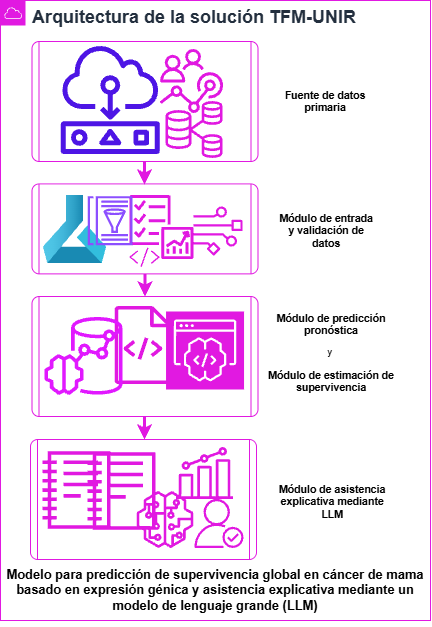

The diagram above was exported from draw.io. Its source (the exported page's mxGraphModel, read from the mxfile embedded in the PNG):
<mxGraphModel dx="717" dy="388" grid="1" gridSize="10" guides="1" tooltips="1" connect="1" arrows="1" fold="1" page="1" pageScale="1" pageWidth="827" pageHeight="1169" math="0" shadow="0">
  <root>
    <mxCell id="0" />
    <mxCell id="1" parent="0" />
    <mxCell id="nM9EGUX5JNidnoDJT7WO-2" parent="1" style="points=[[0,0],[0.25,0],[0.5,0],[0.75,0],[1,0],[1,0.25],[1,0.5],[1,0.75],[1,1],[0.75,1],[0.5,1],[0.25,1],[0,1],[0,0.75],[0,0.5],[0,0.25]];outlineConnect=0;gradientColor=none;html=1;whiteSpace=wrap;fontSize=18;fontStyle=1;container=1;pointerEvents=0;collapsible=0;recursiveResize=0;shape=mxgraph.aws4.group;grIcon=mxgraph.aws4.group_aws_cloud;strokeColor=light-dark(#e119e1, #bdc7d4);fillColor=none;verticalAlign=top;align=left;spacingLeft=30;fontColor=#232F3E;dashed=0;" value="Arquitectura de la solución TFM-UNIR" vertex="1">
      <mxGeometry height="620" width="430" x="220" y="30" as="geometry" />
    </mxCell>
    <mxCell id="nM9EGUX5JNidnoDJT7WO-37" parent="nM9EGUX5JNidnoDJT7WO-2" style="verticalLabelPosition=bottom;verticalAlign=top;html=1;shape=process;whiteSpace=wrap;rounded=1;size=0.02050113895216401;arcSize=6;labelPerimeter=1;strokeColor=light-dark(#e119e1, #ededed);" value="" vertex="1">
      <mxGeometry height="120" width="226" x="30" y="439" as="geometry" />
    </mxCell>
    <mxCell id="nM9EGUX5JNidnoDJT7WO-36" parent="nM9EGUX5JNidnoDJT7WO-2" style="verticalLabelPosition=bottom;verticalAlign=top;html=1;shape=process;whiteSpace=wrap;rounded=1;size=0.02050113895216401;arcSize=6;labelPerimeter=1;strokeColor=light-dark(#e119e1, #ededed);" value="" vertex="1">
      <mxGeometry height="120" width="226" x="31.5" y="296" as="geometry" />
    </mxCell>
    <mxCell id="nM9EGUX5JNidnoDJT7WO-51" edge="1" parent="nM9EGUX5JNidnoDJT7WO-2" source="nM9EGUX5JNidnoDJT7WO-35" style="edgeStyle=orthogonalEdgeStyle;rounded=0;orthogonalLoop=1;jettySize=auto;html=1;defaultLabelBackgroundColor=page;entryX=0.5;entryY=0;entryDx=0;entryDy=0;strokeColor=light-dark(#e119e1, #ededed);strokeWidth=3;" target="nM9EGUX5JNidnoDJT7WO-36" value="">
      <mxGeometry relative="1" as="geometry" />
    </mxCell>
    <mxCell id="nM9EGUX5JNidnoDJT7WO-35" parent="nM9EGUX5JNidnoDJT7WO-2" style="verticalLabelPosition=bottom;verticalAlign=top;html=1;shape=process;whiteSpace=wrap;rounded=1;size=0.02654867256637168;arcSize=8;labelPerimeter=1;strokeColor=light-dark(#e119e1, #ededed);" value="" vertex="1">
      <mxGeometry height="90" width="226" x="31.5" y="183.38" as="geometry" />
    </mxCell>
    <mxCell id="nM9EGUX5JNidnoDJT7WO-34" parent="nM9EGUX5JNidnoDJT7WO-2" style="verticalLabelPosition=bottom;verticalAlign=top;html=1;shape=process;whiteSpace=wrap;rounded=1;size=0.02050113895216401;arcSize=6;labelPerimeter=1;strokeColor=light-dark(#e119e1, #ededed);" value="" vertex="1">
      <mxGeometry height="120" width="226" x="31.5" y="41" as="geometry" />
    </mxCell>
    <mxCell id="nM9EGUX5JNidnoDJT7WO-16" parent="nM9EGUX5JNidnoDJT7WO-2" style="sketch=0;outlineConnect=0;fontColor=#232F3E;gradientColor=none;fillColor=light-dark(#e119e1, #ff81d9);strokeColor=none;dashed=0;verticalLabelPosition=bottom;verticalAlign=top;align=center;html=1;fontSize=12;fontStyle=0;aspect=fixed;pointerEvents=1;shape=mxgraph.aws4.checklist_performance;labelPerimeter=1;" value="" vertex="1">
      <mxGeometry height="64" width="64" x="129.5" y="195.1" as="geometry" />
    </mxCell>
    <mxCell id="nM9EGUX5JNidnoDJT7WO-8" parent="nM9EGUX5JNidnoDJT7WO-2" style="image;aspect=fixed;html=1;align=center;fontSize=12;image=img/lib/azure2/ai_machine_learning/Machine_Learning.svg;points=[[0.5,0,0],[0.5,1,0],[0.005,0.761,0],[0.995,0.761,0],[0.633,0,0],[0.928,1,0],[0.072,1,0],[0.367,0,0]];labelPerimeter=1;" value="" vertex="1">
      <mxGeometry height="68" width="64" x="42.5" y="195.1" as="geometry" />
    </mxCell>
    <mxCell id="nM9EGUX5JNidnoDJT7WO-4" parent="nM9EGUX5JNidnoDJT7WO-2" style="sketch=0;points=[[0,0,0],[0.25,0,0],[0.5,0,0],[0.75,0,0],[1,0,0],[0,1,0],[0.25,1,0],[0.5,1,0],[0.75,1,0],[1,1,0],[0,0.25,0],[0,0.5,0],[0,0.75,0],[1,0.25,0],[1,0.5,0],[1,0.75,0]];outlineConnect=0;fontColor=#232F3E;fillColor=light-dark(#e119e1, #0e9d86);strokeColor=#ffffff;dashed=0;verticalLabelPosition=bottom;verticalAlign=top;align=center;html=1;fontSize=12;fontStyle=0;aspect=fixed;shape=mxgraph.aws4.resourceIcon;resIcon=mxgraph.aws4.codewhisperer;labelPerimeter=1;" value="" vertex="1">
      <mxGeometry height="78" width="78" x="165.54000000000002" y="311" as="geometry" />
    </mxCell>
    <mxCell id="nM9EGUX5JNidnoDJT7WO-13" parent="nM9EGUX5JNidnoDJT7WO-2" style="sketch=0;outlineConnect=0;fontColor=#232F3E;gradientColor=none;fillColor=#8C4FFF;strokeColor=none;dashed=0;verticalLabelPosition=bottom;verticalAlign=top;align=center;html=1;fontSize=12;fontStyle=0;aspect=fixed;pointerEvents=1;shape=mxgraph.aws4.glue_data_catalog;labelPerimeter=1;" value="" vertex="1">
      <mxGeometry height="49.12" width="45.34" x="87.5" y="196.14" as="geometry" />
    </mxCell>
    <mxCell id="nM9EGUX5JNidnoDJT7WO-14" parent="nM9EGUX5JNidnoDJT7WO-2" style="sketch=0;outlineConnect=0;fontColor=#232F3E;gradientColor=none;fillColor=light-dark(#e119e1, #0e9d86);strokeColor=none;dashed=0;verticalLabelPosition=bottom;verticalAlign=top;align=center;html=1;fontSize=12;fontStyle=0;aspect=fixed;pointerEvents=1;shape=mxgraph.aws4.sagemaker_notebook;labelPerimeter=1;" value="" vertex="1">
      <mxGeometry height="78" width="68" x="87.5" y="452" as="geometry" />
    </mxCell>
    <mxCell id="nM9EGUX5JNidnoDJT7WO-17" parent="nM9EGUX5JNidnoDJT7WO-2" style="sketch=0;outlineConnect=0;fontColor=#232F3E;gradientColor=none;fillColor=light-dark(#e119e1, #0e9d86);strokeColor=none;dashed=0;verticalLabelPosition=bottom;verticalAlign=top;align=center;html=1;fontSize=12;fontStyle=0;aspect=fixed;pointerEvents=1;shape=mxgraph.aws4.sagemaker_model;labelPerimeter=1;" value="" vertex="1">
      <mxGeometry height="57" width="57" x="136.5" y="491" as="geometry" />
    </mxCell>
    <mxCell id="nM9EGUX5JNidnoDJT7WO-20" parent="nM9EGUX5JNidnoDJT7WO-2" style="text;whiteSpace=wrap;html=1;fontSize=9;align=center;" value="&lt;h3 style=&quot;mso-list:l0 level3 lfo1&quot;&gt;&lt;a name=&quot;_Toc245829755&quot;&gt;&lt;span lang=&quot;ES&quot;&gt;Módulo de entrada y validación de&lt;br&gt;datos&lt;/span&gt;&lt;/a&gt;&lt;span lang=&quot;ES&quot;&gt;&lt;/span&gt;&lt;/h3&gt;" vertex="1">
      <mxGeometry height="40" width="101.54" x="275.46" y="193.7" as="geometry" />
    </mxCell>
    <mxCell id="nM9EGUX5JNidnoDJT7WO-21" parent="nM9EGUX5JNidnoDJT7WO-2" style="text;whiteSpace=wrap;html=1;fontSize=9;align=center;" value="&lt;h3 style=&quot;mso-list:l0 level3 lfo1&quot;&gt;Fuente de datos primaria&lt;/h3&gt;" vertex="1">
      <mxGeometry height="40" width="101.54" x="273.5" y="71" as="geometry" />
    </mxCell>
    <mxCell id="nM9EGUX5JNidnoDJT7WO-22" parent="nM9EGUX5JNidnoDJT7WO-2" style="text;whiteSpace=wrap;html=1;fontSize=9;align=center;" value="&lt;h3 style=&quot;mso-list:l0 level3 lfo1&quot;&gt;&lt;a name=&quot;_Toc245829756&quot;&gt;&lt;span lang=&quot;ES&quot;&gt;Módulo de predicción pronóstica&lt;/span&gt;&lt;/a&gt;&lt;span lang=&quot;ES&quot;&gt;&lt;/span&gt;&lt;/h3&gt;&lt;div&gt;&lt;a name=&quot;_Toc245829756&quot;&gt;&lt;span lang=&quot;ES&quot;&gt;y&amp;nbsp;&lt;/span&gt;&lt;/a&gt;&lt;/div&gt;&lt;h3&gt;&lt;a name=&quot;_Toc245829757&quot;&gt;&lt;span lang=&quot;ES&quot;&gt;Módulo de estimación de&lt;br/&gt;supervivencia&lt;/span&gt;&lt;/a&gt;&lt;span lang=&quot;ES&quot;&gt;&lt;/span&gt;&lt;/h3&gt;" vertex="1">
      <mxGeometry height="90" width="140" x="260.5" y="294" as="geometry" />
    </mxCell>
    <mxCell id="nM9EGUX5JNidnoDJT7WO-23" parent="nM9EGUX5JNidnoDJT7WO-2" style="sketch=0;outlineConnect=0;fontColor=#232F3E;gradientColor=none;fillColor=light-dark(#e119e1, #bec8d4);strokeColor=none;dashed=0;verticalLabelPosition=bottom;verticalAlign=top;align=center;html=1;fontSize=12;fontStyle=0;aspect=fixed;pointerEvents=1;shape=mxgraph.aws4.data_stream;labelPerimeter=1;" value="" vertex="1">
      <mxGeometry height="49.12" width="49.12" x="193.5" y="206.44" as="geometry" />
    </mxCell>
    <mxCell id="nM9EGUX5JNidnoDJT7WO-25" parent="nM9EGUX5JNidnoDJT7WO-2" style="sketch=0;outlineConnect=0;fontColor=#232F3E;gradientColor=none;fillColor=light-dark(#e119e1, #bec8d4);strokeColor=none;dashed=0;verticalLabelPosition=bottom;verticalAlign=top;align=center;html=1;fontSize=12;fontStyle=0;aspect=fixed;pointerEvents=1;shape=mxgraph.aws4.programming_language;labelPerimeter=1;" value="" vertex="1">
      <mxGeometry height="19.62" width="30" x="129.5" y="247.28999999999996" as="geometry" />
    </mxCell>
    <mxCell id="nM9EGUX5JNidnoDJT7WO-26" parent="nM9EGUX5JNidnoDJT7WO-2" style="sketch=0;outlineConnect=0;fontColor=#232F3E;gradientColor=none;fillColor=light-dark(#e119e1, #bec8d4);strokeColor=none;dashed=0;verticalLabelPosition=bottom;verticalAlign=top;align=center;html=1;fontSize=12;fontStyle=0;aspect=fixed;pointerEvents=1;shape=mxgraph.aws4.source_code;labelPerimeter=1;" value="" vertex="1">
      <mxGeometry height="78" width="57" x="114.5" y="306" as="geometry" />
    </mxCell>
    <mxCell id="nM9EGUX5JNidnoDJT7WO-28" parent="nM9EGUX5JNidnoDJT7WO-2" style="sketch=0;outlineConnect=0;fontColor=#232F3E;gradientColor=none;fillColor=light-dark(#e119ff, #b17dff);strokeColor=none;dashed=0;verticalLabelPosition=bottom;verticalAlign=top;align=center;html=1;fontSize=12;fontStyle=0;aspect=fixed;pointerEvents=1;shape=mxgraph.aws4.redshift_ml;labelPerimeter=1;" value="" vertex="1">
      <mxGeometry height="78" width="78" x="44.5" y="317" as="geometry" />
    </mxCell>
    <mxCell id="nM9EGUX5JNidnoDJT7WO-7" parent="nM9EGUX5JNidnoDJT7WO-2" style="sketch=0;outlineConnect=0;fontColor=#232F3E;gradientColor=none;fillColor=light-dark(#4d15e5, #ff81d9);strokeColor=none;dashed=0;verticalLabelPosition=bottom;verticalAlign=top;align=center;html=1;fontSize=12;fontStyle=0;aspect=fixed;pointerEvents=1;shape=mxgraph.aws4.actuator;labelPerimeter=1;" value="" vertex="1">
      <mxGeometry height="110" width="101.54" x="59.5" y="44" as="geometry" />
    </mxCell>
    <mxCell id="nM9EGUX5JNidnoDJT7WO-18" parent="nM9EGUX5JNidnoDJT7WO-2" style="sketch=0;outlineConnect=0;fontColor=#232F3E;gradientColor=none;fillColor=light-dark(#e119e1, #ff81d9);strokeColor=none;dashed=0;verticalLabelPosition=bottom;verticalAlign=top;align=center;html=1;fontSize=12;fontStyle=0;aspect=fixed;pointerEvents=1;shape=mxgraph.aws4.cloudwatch_cross_account_observability;labelPerimeter=1;" value="" vertex="1">
      <mxGeometry height="64" width="64" x="159.38" y="49" as="geometry" />
    </mxCell>
    <mxCell id="nM9EGUX5JNidnoDJT7WO-15" parent="nM9EGUX5JNidnoDJT7WO-2" style="sketch=0;outlineConnect=0;fontColor=#232F3E;gradientColor=none;fillColor=light-dark(#e119e1, #ff7cff);strokeColor=none;dashed=0;verticalLabelPosition=bottom;verticalAlign=top;align=center;html=1;fontSize=12;fontStyle=0;aspect=fixed;pointerEvents=1;shape=mxgraph.aws4.rds_multi_az_db_cluster;labelPerimeter=1;" value="" vertex="1">
      <mxGeometry height="57" width="57" x="165.5" y="101" as="geometry" />
    </mxCell>
    <mxCell id="nM9EGUX5JNidnoDJT7WO-38" parent="nM9EGUX5JNidnoDJT7WO-2" style="sketch=0;outlineConnect=0;fontColor=#232F3E;gradientColor=none;fillColor=light-dark(#e119e1, #0e9d86);strokeColor=none;dashed=0;verticalLabelPosition=bottom;verticalAlign=top;align=center;html=1;fontSize=12;fontStyle=0;aspect=fixed;pointerEvents=1;shape=mxgraph.aws4.sagemaker_notebook;labelPerimeter=1;" value="" vertex="1">
      <mxGeometry height="78" width="68" x="42.5" y="451" as="geometry" />
    </mxCell>
    <mxCell id="nM9EGUX5JNidnoDJT7WO-39" parent="nM9EGUX5JNidnoDJT7WO-2" style="sketch=0;outlineConnect=0;fontColor=#232F3E;gradientColor=none;fillColor=light-dark(#e119e1, #bec8d4);strokeColor=none;dashed=0;verticalLabelPosition=bottom;verticalAlign=top;align=center;html=1;fontSize=12;fontStyle=0;aspect=fixed;pointerEvents=1;shape=mxgraph.aws4.authenticated_user;labelPerimeter=1;" value="" vertex="1">
      <mxGeometry height="49.12" width="49.12" x="194.42" y="498.88" as="geometry" />
    </mxCell>
    <mxCell id="nM9EGUX5JNidnoDJT7WO-40" parent="nM9EGUX5JNidnoDJT7WO-2" style="sketch=0;outlineConnect=0;fontColor=#232F3E;gradientColor=none;fillColor=light-dark(#e119e1, #bec8d4);strokeColor=none;dashed=0;verticalLabelPosition=bottom;verticalAlign=top;align=center;html=1;fontSize=12;fontStyle=0;aspect=fixed;pointerEvents=1;shape=mxgraph.aws4.metrics;labelPerimeter=1;" value="" vertex="1">
      <mxGeometry height="51.88" width="57" x="176.04" y="447" as="geometry" />
    </mxCell>
    <mxCell id="nM9EGUX5JNidnoDJT7WO-41" edge="1" parent="nM9EGUX5JNidnoDJT7WO-2" style="edgeStyle=orthogonalEdgeStyle;rounded=0;orthogonalLoop=1;jettySize=auto;html=1;innerLoopWaypoints=1;exitX=0.5;exitY=1;exitDx=0;exitDy=0;defaultLabelBackgroundColor=page;">
      <mxGeometry relative="1" as="geometry">
        <mxPoint x="316.23" y="238.70000000000016" as="sourcePoint" />
        <mxPoint x="316.29999999999995" y="238.70000000000016" as="targetPoint" />
      </mxGeometry>
    </mxCell>
    <mxCell id="nM9EGUX5JNidnoDJT7WO-45" parent="nM9EGUX5JNidnoDJT7WO-2" style="text;whiteSpace=wrap;html=1;fontSize=9;align=center;" value="&lt;h3 style=&quot;mso-list:l0 level3 lfo1&quot;&gt;&lt;a name=&quot;_Toc245829755&quot;&gt;&lt;span lang=&quot;ES&quot;&gt;Módulo de asistencia explicativa mediante LLM&lt;/span&gt;&lt;/a&gt;&lt;span lang=&quot;ES&quot;&gt;&lt;/span&gt;&lt;/h3&gt;" vertex="1">
      <mxGeometry height="40" width="120" x="272" y="464.94" as="geometry" />
    </mxCell>
    <mxCell id="nM9EGUX5JNidnoDJT7WO-54" parent="nM9EGUX5JNidnoDJT7WO-2" style="text;whiteSpace=wrap;html=1;fontSize=11;align=center;" value="&lt;h3 style=&quot;mso-list:l0 level3 lfo1&quot;&gt;&lt;a name=&quot;_Toc245829755&quot;&gt;&lt;span lang=&quot;ES&quot;&gt;Modelo para predicción de supervivencia global en cáncer de mama basado en expresión génica y asistencia explicativa mediante un modelo de lenguaje grande (LLM)&lt;/span&gt;&lt;/a&gt;&lt;span lang=&quot;ES&quot;&gt;&lt;/span&gt;&lt;/h3&gt;" vertex="1">
      <mxGeometry height="40" width="420" x="5" y="547" as="geometry" />
    </mxCell>
    <mxCell id="nM9EGUX5JNidnoDJT7WO-52" edge="1" parent="1" style="edgeStyle=orthogonalEdgeStyle;rounded=0;orthogonalLoop=1;jettySize=auto;html=1;defaultLabelBackgroundColor=page;entryX=0.5;entryY=0;entryDx=0;entryDy=0;strokeColor=light-dark(#e119e1, #ededed);strokeWidth=3;" value="">
      <mxGeometry relative="1" as="geometry">
        <mxPoint x="364" y="191" as="sourcePoint" />
        <mxPoint x="364" y="214" as="targetPoint" />
      </mxGeometry>
    </mxCell>
    <mxCell id="nM9EGUX5JNidnoDJT7WO-53" edge="1" parent="1" style="edgeStyle=orthogonalEdgeStyle;rounded=0;orthogonalLoop=1;jettySize=auto;html=1;defaultLabelBackgroundColor=page;entryX=0.5;entryY=0;entryDx=0;entryDy=0;strokeColor=light-dark(#e119e1, #ededed);strokeWidth=3;" value="">
      <mxGeometry relative="1" as="geometry">
        <mxPoint x="364" y="446" as="sourcePoint" />
        <mxPoint x="364" y="469" as="targetPoint" />
      </mxGeometry>
    </mxCell>
  </root>
</mxGraphModel>